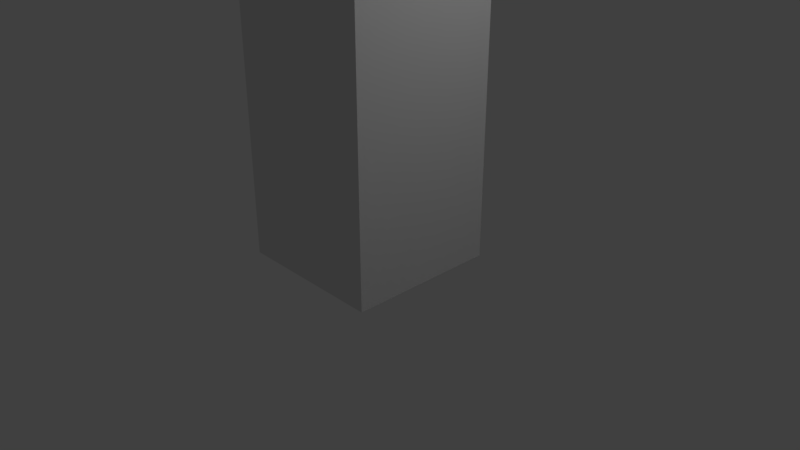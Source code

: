 # Source: Cross2x3.blend  (saved by Blender 2.78.0; exported with 4.5.12 LTS)
import bpy
from mathutils import Matrix  # noqa: F401  (used for matrix-valued properties, if any)

bpy.ops.wm.read_factory_settings(use_empty=True)
scene = bpy.context.scene
scene.name = 'Scene'

# ---- collections
col_collection_1 = bpy.data.collections.new('Collection 1'); scene.collection.children.link(col_collection_1)

# ---- materials (node trees are filled in below, after node groups)
mat_material = bpy.data.materials.new('Material')
mat_material.alpha_threshold = 0.0
mat_material.use_transparent_shadow = False
mat_material.roughness = 0.5
mat_material.line_color = (0.0, 0.0, 0.0, 1.0)

# ---- material node trees

# ---- world
world_world = bpy.data.worlds.new('World'); scene.world = world_world
world_world.color = (0.05088, 0.05088, 0.05088)
world_world.use_sun_shadow = False
world_world.sun_shadow_jitter_overblur = 0.0
world_world.cycles.sampling_method = 'MANUAL'

# ---- cameras
cam_camera = bpy.data.cameras.new('Camera')
cam_camera.clip_end = 100.0
cam_camera.lens = 35.0
cam_camera.sensor_width = 32.0
cam_camera.sensor_height = 18.0
cam_camera.ortho_scale = 7.314
cam_camera.dof.focus_distance = 0.0
cam_camera.dof.aperture_fstop = 128.0

# ---- lights
light_lamp = bpy.data.lights.new('Lamp', 'POINT')
light_lamp.transmission_factor = 0.0
light_lamp.cutoff_distance = 30.0
light_lamp.energy = 100.0
light_lamp.shadow_buffer_clip_start = 1.001
light_lamp.shadow_soft_size = 0.1
light_lamp.shadow_maximum_resolution = 0.006
light_lamp.use_absolute_resolution = True

# ---- meshes
me_cube = bpy.data.meshes.new('Cube')
me_cube.from_pydata([(1.0, 1.0, -1.0), (1.0, -1.0, -1.0), (-1.0, -1.0, -1.0), (-1.0, 1.0, -1.0), (1.0, 1.0, 1.0), (1.0, -1.0, 1.0), (-1.0, -1.0, 1.0), (-1.0, 1.0, 1.0), (1.0, 1.0, -9.001), (1.0, -1.0, -9.001), (-1.0, -1.0, -9.001), (-1.0, 1.0, -9.001), (1.0, 1.0, 5.489), (-1.0, 1.0, 5.489), (-1.0, -1.0, 5.489), (1.0, -1.0, 5.489), (5.489, 1.0, -1.0), (5.489, 1.0, 1.0), (5.489, -1.0, 1.0), (5.489, -1.0, -1.0), (-5.489, -1.0, -1.0), (-5.489, -1.0, 1.0), (-5.489, 1.0, 1.0), (-5.489, 1.0, -1.0)], [], [(1, 5, 6, 2), (4, 0, 3, 7), (8, 9, 10, 11), (1, 9, 8, 0), (2, 10, 9, 1), (3, 11, 10, 2), (0, 8, 11, 3), (12, 13, 14, 15), (7, 13, 12, 4), (6, 14, 13, 7), (5, 15, 14, 6), (4, 12, 15, 5), (16, 17, 18, 19), (4, 17, 16, 0), (5, 18, 17, 4), (1, 19, 18, 5), (0, 16, 19, 1), (20, 21, 22, 23), (6, 21, 20, 2), (7, 22, 21, 6), (3, 23, 22, 7), (2, 20, 23, 3)])
me_cube.materials.append(mat_material)
me_cube.use_remesh_preserve_volume = False
me_cube.use_remesh_preserve_attributes = False
me_cube.use_mirror_vertex_groups = False
me_cube.update()

# ---- objects
ob_cube = bpy.data.objects.new('Cube', me_cube)
ob_lamp = bpy.data.objects.new('Lamp', light_lamp)
ob_camera = bpy.data.objects.new('Camera', cam_camera)

# ---- transforms, parenting, visibility, modifiers, constraints
ob_cube.location = (0.0, 0.0, 9.002)
ob_cube.lock_rotations_4d = False
ob_cube.empty_display_type = 'ARROWS'
ob_cube.lineart.crease_threshold = 0.0
ob_lamp.location = (4.076, 1.005, 5.904)
ob_lamp.rotation_euler = (0.6503, 0.05522, 1.866)
ob_lamp.lock_rotations_4d = False
ob_lamp.empty_display_type = 'ARROWS'
ob_lamp.color = (0.0, 0.0, 0.0, 0.0)
ob_lamp.lineart.crease_threshold = 0.0
ob_camera.location = (7.481, -6.508, 5.344)
ob_camera.rotation_euler = (1.109, 0.0, 0.8149)
ob_camera.lock_rotations_4d = False
ob_camera.empty_display_type = 'ARROWS'
ob_camera.color = (0.0, 0.0, 0.0, 0.0)
ob_camera.display_type = 'WIRE'
ob_camera.lineart.crease_threshold = 0.0

# ---- collection membership
col_collection_1.objects.link(ob_cube)
col_collection_1.objects.link(ob_lamp)
col_collection_1.objects.link(ob_camera)

# ---- scene / render settings (as saved in the file)
scene.camera = ob_camera
scene.frame_start = 1; scene.frame_end = 250; scene.frame_set(1)
scene.render.engine = 'BLENDER_EEVEE_NEXT'
scene.render.resolution_percentage = 50
scene.render.dither_intensity = 0.0
scene.cycles.use_denoising = False
scene.cycles.samples = 128
scene.cycles.sampling_pattern = 'TABULATED_SOBOL'
scene.cycles.light_sampling_threshold = 0.0
scene.cycles.use_adaptive_sampling = False
scene.cycles.use_light_tree = False
scene.cycles.blur_glossy = 0.0
scene.cycles.sample_clamp_indirect = 0.0
scene.view_settings.view_transform = 'Standard'
bpy.context.view_layer.update()

